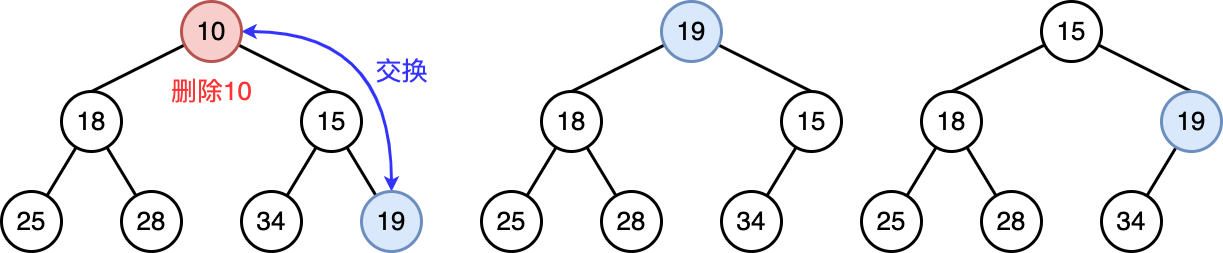

The diagram above was exported from draw.io. Its source (the exported page's mxGraphModel, read from the mxfile embedded in the PNG):
<mxGraphModel dx="1661" dy="600" grid="1" gridSize="10" guides="1" tooltips="1" connect="1" arrows="1" fold="1" page="0" pageScale="1" pageWidth="827" pageHeight="1169" background="#ffffff" math="0" shadow="0">
  <root>
    <mxCell id="0" />
    <mxCell id="1" parent="0" />
    <mxCell id="088WeZuksFoM9-9tjCt4-32" style="rounded=0;orthogonalLoop=1;jettySize=auto;html=1;endArrow=none;endFill=0;strokeWidth=3;entryX=0.5;entryY=0;entryDx=0;entryDy=0;" parent="1" source="088WeZuksFoM9-9tjCt4-34" target="088WeZuksFoM9-9tjCt4-37" edge="1">
      <mxGeometry relative="1" as="geometry" />
    </mxCell>
    <mxCell id="088WeZuksFoM9-9tjCt4-33" style="rounded=0;orthogonalLoop=1;jettySize=auto;html=1;endArrow=none;endFill=0;strokeWidth=3;entryX=0.5;entryY=0;entryDx=0;entryDy=0;" parent="1" source="088WeZuksFoM9-9tjCt4-34" target="088WeZuksFoM9-9tjCt4-43" edge="1">
      <mxGeometry relative="1" as="geometry" />
    </mxCell>
    <mxCell id="i2EDodgfmA-SgiG1OJUl-2" style="edgeStyle=orthogonalEdgeStyle;rounded=0;orthogonalLoop=1;jettySize=auto;html=1;curved=1;startArrow=classic;startFill=1;strokeWidth=3;strokeColor=#3333FF;" edge="1" parent="1" source="088WeZuksFoM9-9tjCt4-34" target="088WeZuksFoM9-9tjCt4-45">
      <mxGeometry relative="1" as="geometry" />
    </mxCell>
    <mxCell id="088WeZuksFoM9-9tjCt4-34" value="&lt;font style=&quot;font-size: 26px;&quot;&gt;10&lt;/font&gt;" style="ellipse;whiteSpace=wrap;html=1;aspect=fixed;strokeWidth=3;fillColor=#f8cecc;strokeColor=#b85450;" parent="1" vertex="1">
      <mxGeometry x="490" y="480" width="60" height="60" as="geometry" />
    </mxCell>
    <mxCell id="088WeZuksFoM9-9tjCt4-35" style="rounded=0;orthogonalLoop=1;jettySize=auto;html=1;strokeWidth=3;endArrow=none;endFill=0;" parent="1" source="088WeZuksFoM9-9tjCt4-37" target="088WeZuksFoM9-9tjCt4-38" edge="1">
      <mxGeometry relative="1" as="geometry" />
    </mxCell>
    <mxCell id="088WeZuksFoM9-9tjCt4-36" style="rounded=0;orthogonalLoop=1;jettySize=auto;html=1;strokeWidth=3;endArrow=none;endFill=0;" parent="1" source="088WeZuksFoM9-9tjCt4-37" target="088WeZuksFoM9-9tjCt4-39" edge="1">
      <mxGeometry relative="1" as="geometry" />
    </mxCell>
    <mxCell id="088WeZuksFoM9-9tjCt4-37" value="&lt;font style=&quot;font-size: 26px;&quot;&gt;18&lt;/font&gt;" style="ellipse;whiteSpace=wrap;html=1;aspect=fixed;strokeWidth=3;" parent="1" vertex="1">
      <mxGeometry x="370" y="570" width="60" height="60" as="geometry" />
    </mxCell>
    <mxCell id="088WeZuksFoM9-9tjCt4-38" value="&lt;span style=&quot;font-size: 26px;&quot;&gt;25&lt;/span&gt;" style="ellipse;whiteSpace=wrap;html=1;aspect=fixed;strokeWidth=3;" parent="1" vertex="1">
      <mxGeometry x="310" y="670" width="60" height="60" as="geometry" />
    </mxCell>
    <mxCell id="088WeZuksFoM9-9tjCt4-39" value="&lt;span style=&quot;font-size: 26px;&quot;&gt;28&lt;/span&gt;" style="ellipse;whiteSpace=wrap;html=1;aspect=fixed;strokeWidth=3;" parent="1" vertex="1">
      <mxGeometry x="430" y="670" width="60" height="60" as="geometry" />
    </mxCell>
    <mxCell id="088WeZuksFoM9-9tjCt4-40" style="rounded=0;orthogonalLoop=1;jettySize=auto;html=1;strokeWidth=3;endArrow=none;endFill=0;" parent="1" source="088WeZuksFoM9-9tjCt4-43" target="088WeZuksFoM9-9tjCt4-44" edge="1">
      <mxGeometry relative="1" as="geometry" />
    </mxCell>
    <mxCell id="088WeZuksFoM9-9tjCt4-41" style="rounded=0;orthogonalLoop=1;jettySize=auto;html=1;strokeWidth=3;endArrow=none;endFill=0;" parent="1" source="088WeZuksFoM9-9tjCt4-43" target="088WeZuksFoM9-9tjCt4-45" edge="1">
      <mxGeometry relative="1" as="geometry" />
    </mxCell>
    <mxCell id="088WeZuksFoM9-9tjCt4-43" value="&lt;font style=&quot;font-size: 26px;&quot;&gt;15&lt;/font&gt;" style="ellipse;whiteSpace=wrap;html=1;aspect=fixed;strokeWidth=3;" parent="1" vertex="1">
      <mxGeometry x="610" y="570" width="60" height="60" as="geometry" />
    </mxCell>
    <mxCell id="088WeZuksFoM9-9tjCt4-44" value="&lt;span style=&quot;font-size: 26px;&quot;&gt;34&lt;/span&gt;" style="ellipse;whiteSpace=wrap;html=1;aspect=fixed;strokeWidth=3;" parent="1" vertex="1">
      <mxGeometry x="550" y="670" width="60" height="60" as="geometry" />
    </mxCell>
    <mxCell id="088WeZuksFoM9-9tjCt4-45" value="&lt;span style=&quot;font-size: 26px;&quot;&gt;19&lt;/span&gt;" style="ellipse;whiteSpace=wrap;html=1;aspect=fixed;strokeWidth=3;fillColor=#dae8fc;strokeColor=#6c8ebf;" parent="1" vertex="1">
      <mxGeometry x="670" y="670" width="60" height="60" as="geometry" />
    </mxCell>
    <mxCell id="i2EDodgfmA-SgiG1OJUl-1" value="&lt;font color=&quot;#ff3333&quot; style=&quot;font-size: 26px;&quot;&gt;删除10&lt;/font&gt;" style="text;html=1;align=center;verticalAlign=middle;resizable=0;points=[];autosize=1;strokeColor=none;fillColor=none;" vertex="1" parent="1">
      <mxGeometry x="470" y="550" width="100" height="40" as="geometry" />
    </mxCell>
    <mxCell id="i2EDodgfmA-SgiG1OJUl-4" value="&lt;font color=&quot;#3333ff&quot; style=&quot;font-size: 26px;&quot;&gt;交换&lt;/font&gt;" style="text;html=1;align=center;verticalAlign=middle;resizable=0;points=[];autosize=1;strokeColor=none;fillColor=none;" vertex="1" parent="1">
      <mxGeometry x="670" y="530" width="80" height="40" as="geometry" />
    </mxCell>
    <mxCell id="i2EDodgfmA-SgiG1OJUl-5" style="rounded=0;orthogonalLoop=1;jettySize=auto;html=1;endArrow=none;endFill=0;strokeWidth=3;entryX=0.5;entryY=0;entryDx=0;entryDy=0;" edge="1" parent="1" source="i2EDodgfmA-SgiG1OJUl-8" target="i2EDodgfmA-SgiG1OJUl-11">
      <mxGeometry relative="1" as="geometry" />
    </mxCell>
    <mxCell id="i2EDodgfmA-SgiG1OJUl-6" style="rounded=0;orthogonalLoop=1;jettySize=auto;html=1;endArrow=none;endFill=0;strokeWidth=3;entryX=0.5;entryY=0;entryDx=0;entryDy=0;" edge="1" parent="1" source="i2EDodgfmA-SgiG1OJUl-8" target="i2EDodgfmA-SgiG1OJUl-16">
      <mxGeometry relative="1" as="geometry" />
    </mxCell>
    <mxCell id="i2EDodgfmA-SgiG1OJUl-8" value="&lt;font style=&quot;font-size: 26px;&quot;&gt;19&lt;/font&gt;" style="ellipse;whiteSpace=wrap;html=1;aspect=fixed;strokeWidth=3;fillColor=#dae8fc;strokeColor=#6c8ebf;" vertex="1" parent="1">
      <mxGeometry x="970" y="480" width="60" height="60" as="geometry" />
    </mxCell>
    <mxCell id="i2EDodgfmA-SgiG1OJUl-9" style="rounded=0;orthogonalLoop=1;jettySize=auto;html=1;strokeWidth=3;endArrow=none;endFill=0;" edge="1" parent="1" source="i2EDodgfmA-SgiG1OJUl-11" target="i2EDodgfmA-SgiG1OJUl-12">
      <mxGeometry relative="1" as="geometry" />
    </mxCell>
    <mxCell id="i2EDodgfmA-SgiG1OJUl-10" style="rounded=0;orthogonalLoop=1;jettySize=auto;html=1;strokeWidth=3;endArrow=none;endFill=0;" edge="1" parent="1" source="i2EDodgfmA-SgiG1OJUl-11" target="i2EDodgfmA-SgiG1OJUl-13">
      <mxGeometry relative="1" as="geometry" />
    </mxCell>
    <mxCell id="i2EDodgfmA-SgiG1OJUl-11" value="&lt;font style=&quot;font-size: 26px;&quot;&gt;18&lt;/font&gt;" style="ellipse;whiteSpace=wrap;html=1;aspect=fixed;strokeWidth=3;" vertex="1" parent="1">
      <mxGeometry x="850" y="570" width="60" height="60" as="geometry" />
    </mxCell>
    <mxCell id="i2EDodgfmA-SgiG1OJUl-12" value="&lt;span style=&quot;font-size: 26px;&quot;&gt;25&lt;/span&gt;" style="ellipse;whiteSpace=wrap;html=1;aspect=fixed;strokeWidth=3;" vertex="1" parent="1">
      <mxGeometry x="790" y="670" width="60" height="60" as="geometry" />
    </mxCell>
    <mxCell id="i2EDodgfmA-SgiG1OJUl-13" value="&lt;span style=&quot;font-size: 26px;&quot;&gt;28&lt;/span&gt;" style="ellipse;whiteSpace=wrap;html=1;aspect=fixed;strokeWidth=3;" vertex="1" parent="1">
      <mxGeometry x="910" y="670" width="60" height="60" as="geometry" />
    </mxCell>
    <mxCell id="i2EDodgfmA-SgiG1OJUl-14" style="rounded=0;orthogonalLoop=1;jettySize=auto;html=1;strokeWidth=3;endArrow=none;endFill=0;" edge="1" parent="1" source="i2EDodgfmA-SgiG1OJUl-16" target="i2EDodgfmA-SgiG1OJUl-17">
      <mxGeometry relative="1" as="geometry" />
    </mxCell>
    <mxCell id="i2EDodgfmA-SgiG1OJUl-16" value="&lt;font style=&quot;font-size: 26px;&quot;&gt;15&lt;/font&gt;" style="ellipse;whiteSpace=wrap;html=1;aspect=fixed;strokeWidth=3;" vertex="1" parent="1">
      <mxGeometry x="1090" y="570" width="60" height="60" as="geometry" />
    </mxCell>
    <mxCell id="i2EDodgfmA-SgiG1OJUl-17" value="&lt;span style=&quot;font-size: 26px;&quot;&gt;34&lt;/span&gt;" style="ellipse;whiteSpace=wrap;html=1;aspect=fixed;strokeWidth=3;" vertex="1" parent="1">
      <mxGeometry x="1030" y="670" width="60" height="60" as="geometry" />
    </mxCell>
    <mxCell id="i2EDodgfmA-SgiG1OJUl-32" style="rounded=0;orthogonalLoop=1;jettySize=auto;html=1;endArrow=none;endFill=0;strokeWidth=3;entryX=0.5;entryY=0;entryDx=0;entryDy=0;" edge="1" parent="1" source="i2EDodgfmA-SgiG1OJUl-34" target="i2EDodgfmA-SgiG1OJUl-37">
      <mxGeometry relative="1" as="geometry" />
    </mxCell>
    <mxCell id="i2EDodgfmA-SgiG1OJUl-33" style="rounded=0;orthogonalLoop=1;jettySize=auto;html=1;endArrow=none;endFill=0;strokeWidth=3;entryX=0.5;entryY=0;entryDx=0;entryDy=0;" edge="1" parent="1" source="i2EDodgfmA-SgiG1OJUl-34" target="i2EDodgfmA-SgiG1OJUl-42">
      <mxGeometry relative="1" as="geometry" />
    </mxCell>
    <mxCell id="i2EDodgfmA-SgiG1OJUl-34" value="&lt;font style=&quot;font-size: 26px;&quot;&gt;15&lt;/font&gt;" style="ellipse;whiteSpace=wrap;html=1;aspect=fixed;strokeWidth=3;" vertex="1" parent="1">
      <mxGeometry x="1350" y="480" width="60" height="60" as="geometry" />
    </mxCell>
    <mxCell id="i2EDodgfmA-SgiG1OJUl-35" style="rounded=0;orthogonalLoop=1;jettySize=auto;html=1;strokeWidth=3;endArrow=none;endFill=0;" edge="1" parent="1" source="i2EDodgfmA-SgiG1OJUl-37" target="i2EDodgfmA-SgiG1OJUl-38">
      <mxGeometry relative="1" as="geometry" />
    </mxCell>
    <mxCell id="i2EDodgfmA-SgiG1OJUl-36" style="rounded=0;orthogonalLoop=1;jettySize=auto;html=1;strokeWidth=3;endArrow=none;endFill=0;" edge="1" parent="1" source="i2EDodgfmA-SgiG1OJUl-37" target="i2EDodgfmA-SgiG1OJUl-39">
      <mxGeometry relative="1" as="geometry" />
    </mxCell>
    <mxCell id="i2EDodgfmA-SgiG1OJUl-37" value="&lt;font style=&quot;font-size: 26px;&quot;&gt;18&lt;/font&gt;" style="ellipse;whiteSpace=wrap;html=1;aspect=fixed;strokeWidth=3;" vertex="1" parent="1">
      <mxGeometry x="1230" y="570" width="60" height="60" as="geometry" />
    </mxCell>
    <mxCell id="i2EDodgfmA-SgiG1OJUl-38" value="&lt;span style=&quot;font-size: 26px;&quot;&gt;25&lt;/span&gt;" style="ellipse;whiteSpace=wrap;html=1;aspect=fixed;strokeWidth=3;" vertex="1" parent="1">
      <mxGeometry x="1170" y="670" width="60" height="60" as="geometry" />
    </mxCell>
    <mxCell id="i2EDodgfmA-SgiG1OJUl-39" value="&lt;span style=&quot;font-size: 26px;&quot;&gt;28&lt;/span&gt;" style="ellipse;whiteSpace=wrap;html=1;aspect=fixed;strokeWidth=3;" vertex="1" parent="1">
      <mxGeometry x="1290" y="670" width="60" height="60" as="geometry" />
    </mxCell>
    <mxCell id="i2EDodgfmA-SgiG1OJUl-40" style="rounded=0;orthogonalLoop=1;jettySize=auto;html=1;strokeWidth=3;endArrow=none;endFill=0;" edge="1" parent="1" source="i2EDodgfmA-SgiG1OJUl-42" target="i2EDodgfmA-SgiG1OJUl-43">
      <mxGeometry relative="1" as="geometry" />
    </mxCell>
    <mxCell id="i2EDodgfmA-SgiG1OJUl-42" value="&lt;font style=&quot;font-size: 26px;&quot;&gt;19&lt;/font&gt;" style="ellipse;whiteSpace=wrap;html=1;aspect=fixed;strokeWidth=3;fillColor=#dae8fc;strokeColor=#6c8ebf;" vertex="1" parent="1">
      <mxGeometry x="1470" y="570" width="60" height="60" as="geometry" />
    </mxCell>
    <mxCell id="i2EDodgfmA-SgiG1OJUl-43" value="&lt;span style=&quot;font-size: 26px;&quot;&gt;34&lt;/span&gt;" style="ellipse;whiteSpace=wrap;html=1;aspect=fixed;strokeWidth=3;" vertex="1" parent="1">
      <mxGeometry x="1410" y="670" width="60" height="60" as="geometry" />
    </mxCell>
  </root>
</mxGraphModel>